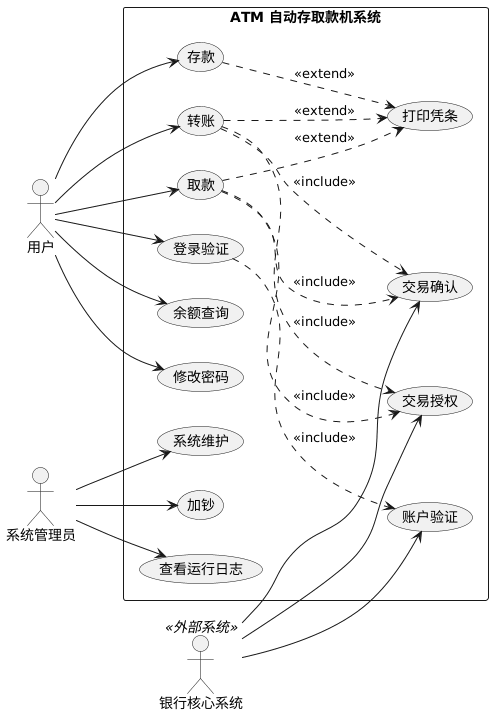

The diagram above was rendered by PlantUML. Its source (embedded in the PNG):
@startuml
skinparam backgroundColor #FFFFFF
skinparam defaultFontName SimSun
skinparam actorFontSize 14
skinparam usecaseFontSize 14

left to right direction

actor "用户" as User
actor "系统管理员" as Admin
actor "银行核心系统" as Bank <<外部系统>>

rectangle "ATM 自动存取款机系统" {
  usecase "登录验证" as UC_Login
  usecase "取款" as UC_Withdraw
  usecase "存款" as UC_Deposit
  usecase "转账" as UC_Transfer
  usecase "余额查询" as UC_Query
  usecase "修改密码" as UC_ChangePIN
  usecase "打印凭条" as UC_PrintReceipt

  usecase "系统维护" as UC_Maintenance
  usecase "加钞" as UC_AddCash
  usecase "查看运行日志" as UC_ViewLog

  usecase "账户验证" as UC_VerifyAccount
  usecase "交易授权" as UC_Authorize
  usecase "交易确认" as UC_Confirm
}

User --> UC_Login
User --> UC_Withdraw
User --> UC_Deposit
User --> UC_Transfer
User --> UC_Query
User --> UC_ChangePIN

UC_Withdraw ..> UC_PrintReceipt : <<extend>>
UC_Deposit ..> UC_PrintReceipt : <<extend>>
UC_Transfer ..> UC_PrintReceipt : <<extend>>

UC_Login ..> UC_VerifyAccount : <<include>>
UC_Withdraw ..> UC_Authorize : <<include>>
UC_Withdraw ..> UC_Confirm : <<include>>
UC_Transfer ..> UC_Authorize : <<include>>
UC_Transfer ..> UC_Confirm : <<include>>

Bank --> UC_VerifyAccount
Bank --> UC_Authorize
Bank --> UC_Confirm

Admin --> UC_Maintenance
Admin --> UC_AddCash
Admin --> UC_ViewLog
@enduml